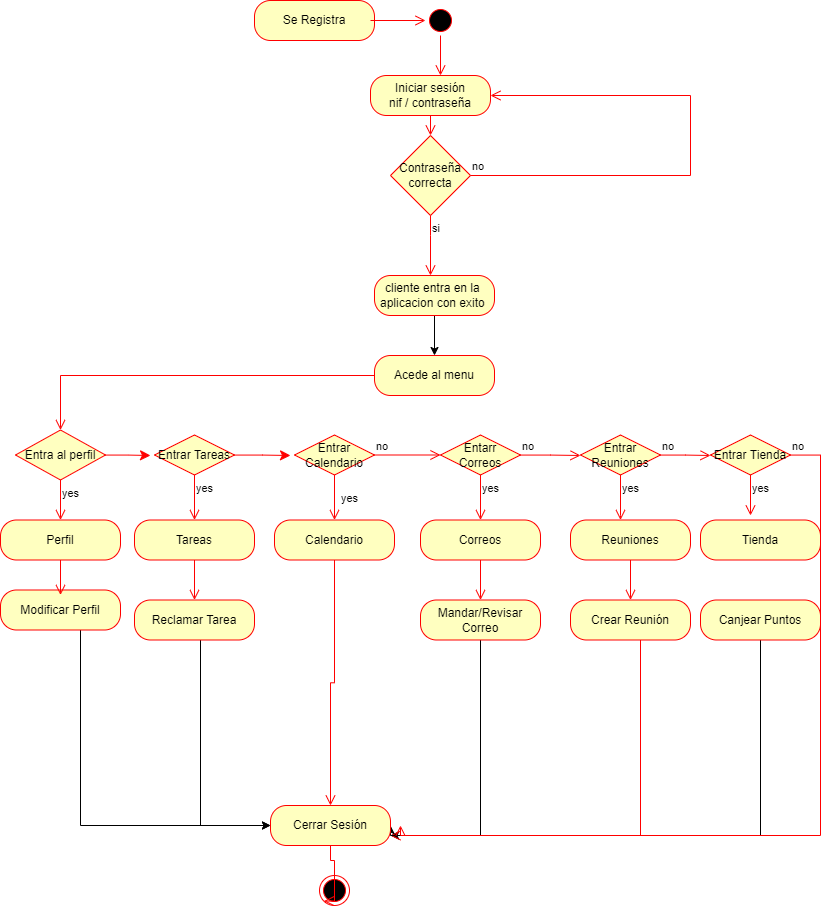

The diagram above was exported from draw.io. Its source (the exported page's mxGraphModel, read from the mxfile embedded in the PNG):
<mxGraphModel dx="1483" dy="781" grid="1" gridSize="10" guides="1" tooltips="1" connect="1" arrows="1" fold="1" page="1" pageScale="1" pageWidth="827" pageHeight="1169" math="0" shadow="0">
  <root>
    <mxCell id="WIyWlLk6GJQsqaUBKTNV-0" />
    <mxCell id="WIyWlLk6GJQsqaUBKTNV-1" parent="WIyWlLk6GJQsqaUBKTNV-0" />
    <mxCell id="QlTnTAcAJMpUkDS5K5yw-1" value="" style="ellipse;html=1;shape=startState;fillColor=#000000;strokeColor=#ff0000;" parent="WIyWlLk6GJQsqaUBKTNV-1" vertex="1">
      <mxGeometry x="425" y="160" width="30" height="30" as="geometry" />
    </mxCell>
    <mxCell id="QlTnTAcAJMpUkDS5K5yw-2" value="" style="edgeStyle=orthogonalEdgeStyle;html=1;verticalAlign=bottom;endArrow=open;endSize=8;strokeColor=#ff0000;rounded=0;" parent="WIyWlLk6GJQsqaUBKTNV-1" source="QlTnTAcAJMpUkDS5K5yw-1" edge="1">
      <mxGeometry relative="1" as="geometry">
        <mxPoint x="440" y="230" as="targetPoint" />
      </mxGeometry>
    </mxCell>
    <mxCell id="QlTnTAcAJMpUkDS5K5yw-13" value="Contraseña correcta" style="rhombus;whiteSpace=wrap;html=1;fillColor=#ffffc0;strokeColor=#ff0000;" parent="WIyWlLk6GJQsqaUBKTNV-1" vertex="1">
      <mxGeometry x="390" y="290" width="80" height="80" as="geometry" />
    </mxCell>
    <mxCell id="QlTnTAcAJMpUkDS5K5yw-14" value="no" style="edgeStyle=orthogonalEdgeStyle;html=1;align=left;verticalAlign=bottom;endArrow=open;endSize=8;strokeColor=#ff0000;rounded=0;entryX=1;entryY=0.5;entryDx=0;entryDy=0;" parent="WIyWlLk6GJQsqaUBKTNV-1" source="QlTnTAcAJMpUkDS5K5yw-13" target="QlTnTAcAJMpUkDS5K5yw-31" edge="1">
      <mxGeometry x="-1" relative="1" as="geometry">
        <mxPoint x="500" y="260" as="targetPoint" />
        <Array as="points">
          <mxPoint x="690" y="330" />
          <mxPoint x="690" y="250" />
        </Array>
      </mxGeometry>
    </mxCell>
    <mxCell id="QlTnTAcAJMpUkDS5K5yw-15" value="si" style="edgeStyle=orthogonalEdgeStyle;html=1;align=left;verticalAlign=top;endArrow=open;endSize=8;strokeColor=#ff0000;rounded=0;" parent="WIyWlLk6GJQsqaUBKTNV-1" source="QlTnTAcAJMpUkDS5K5yw-13" target="QlTnTAcAJMpUkDS5K5yw-29" edge="1">
      <mxGeometry x="-1" relative="1" as="geometry">
        <mxPoint x="440" y="420" as="targetPoint" />
        <Array as="points">
          <mxPoint x="430" y="390" />
          <mxPoint x="430" y="390" />
        </Array>
      </mxGeometry>
    </mxCell>
    <mxCell id="QlTnTAcAJMpUkDS5K5yw-27" value="Se Registra" style="rounded=1;whiteSpace=wrap;html=1;arcSize=40;fontColor=#000000;fillColor=#ffffc0;strokeColor=#ff0000;" parent="WIyWlLk6GJQsqaUBKTNV-1" vertex="1">
      <mxGeometry x="254" y="155" width="120" height="40" as="geometry" />
    </mxCell>
    <mxCell id="QlTnTAcAJMpUkDS5K5yw-28" value="" style="edgeStyle=orthogonalEdgeStyle;html=1;verticalAlign=bottom;endArrow=open;endSize=8;strokeColor=#ff0000;rounded=0;entryX=0;entryY=0.5;entryDx=0;entryDy=0;" parent="WIyWlLk6GJQsqaUBKTNV-1" target="QlTnTAcAJMpUkDS5K5yw-1" edge="1">
      <mxGeometry relative="1" as="geometry">
        <mxPoint x="520" y="470" as="targetPoint" />
        <mxPoint x="370" y="175" as="sourcePoint" />
      </mxGeometry>
    </mxCell>
    <mxCell id="QlTnTAcAJMpUkDS5K5yw-45" style="edgeStyle=orthogonalEdgeStyle;rounded=0;orthogonalLoop=1;jettySize=auto;html=1;exitX=0.5;exitY=1;exitDx=0;exitDy=0;endArrow=classic;endFill=1;" parent="WIyWlLk6GJQsqaUBKTNV-1" source="QlTnTAcAJMpUkDS5K5yw-29" edge="1">
      <mxGeometry relative="1" as="geometry">
        <Array as="points">
          <mxPoint x="434" y="470" />
        </Array>
        <mxPoint x="434" y="510" as="targetPoint" />
      </mxGeometry>
    </mxCell>
    <mxCell id="QlTnTAcAJMpUkDS5K5yw-29" value="cliente entra en la&amp;nbsp; aplicacion con exito&amp;nbsp;" style="rounded=1;whiteSpace=wrap;html=1;arcSize=40;fontColor=#000000;fillColor=#ffffc0;strokeColor=#ff0000;" parent="WIyWlLk6GJQsqaUBKTNV-1" vertex="1">
      <mxGeometry x="374" y="430" width="120" height="40" as="geometry" />
    </mxCell>
    <mxCell id="QlTnTAcAJMpUkDS5K5yw-31" value="Iniciar sesión&lt;br&gt;nif / contraseña" style="rounded=1;whiteSpace=wrap;html=1;arcSize=40;fontColor=#000000;fillColor=#ffffc0;strokeColor=#ff0000;" parent="WIyWlLk6GJQsqaUBKTNV-1" vertex="1">
      <mxGeometry x="370" y="230" width="120" height="40" as="geometry" />
    </mxCell>
    <mxCell id="QlTnTAcAJMpUkDS5K5yw-35" value="" style="edgeStyle=orthogonalEdgeStyle;html=1;verticalAlign=bottom;endArrow=open;endSize=8;strokeColor=#ff0000;rounded=0;entryX=0.5;entryY=0;entryDx=0;entryDy=0;" parent="WIyWlLk6GJQsqaUBKTNV-1" source="QlTnTAcAJMpUkDS5K5yw-31" target="QlTnTAcAJMpUkDS5K5yw-13" edge="1">
      <mxGeometry relative="1" as="geometry">
        <mxPoint x="270" y="320" as="targetPoint" />
        <mxPoint x="400" y="300" as="sourcePoint" />
      </mxGeometry>
    </mxCell>
    <mxCell id="noCi-JM1xxosY84Gt_b9-2" value="Acede al menu" style="rounded=1;whiteSpace=wrap;html=1;arcSize=40;fontColor=#000000;fillColor=#ffffc0;strokeColor=#ff0000;" parent="WIyWlLk6GJQsqaUBKTNV-1" vertex="1">
      <mxGeometry x="374" y="510" width="120" height="40" as="geometry" />
    </mxCell>
    <mxCell id="noCi-JM1xxosY84Gt_b9-3" value="" style="edgeStyle=orthogonalEdgeStyle;html=1;verticalAlign=bottom;endArrow=open;endSize=8;strokeColor=#ff0000;rounded=0;entryX=0.5;entryY=0;entryDx=0;entryDy=0;" parent="WIyWlLk6GJQsqaUBKTNV-1" source="noCi-JM1xxosY84Gt_b9-2" target="3IxxyXGAHAQYtw6I_Ox1-2" edge="1">
      <mxGeometry relative="1" as="geometry">
        <mxPoint x="435" y="590" as="targetPoint" />
        <Array as="points" />
      </mxGeometry>
    </mxCell>
    <mxCell id="noCi-JM1xxosY84Gt_b9-11" value="Tareas" style="rounded=1;whiteSpace=wrap;html=1;arcSize=40;fontColor=#000000;fillColor=#ffffc0;strokeColor=#ff0000;" parent="WIyWlLk6GJQsqaUBKTNV-1" vertex="1">
      <mxGeometry x="134" y="674.5" width="120" height="40" as="geometry" />
    </mxCell>
    <mxCell id="noCi-JM1xxosY84Gt_b9-12" value="" style="edgeStyle=orthogonalEdgeStyle;html=1;verticalAlign=bottom;endArrow=open;endSize=8;strokeColor=#ff0000;rounded=0;" parent="WIyWlLk6GJQsqaUBKTNV-1" source="noCi-JM1xxosY84Gt_b9-11" target="noCi-JM1xxosY84Gt_b9-15" edge="1">
      <mxGeometry relative="1" as="geometry">
        <mxPoint x="244" y="764.5" as="targetPoint" />
        <Array as="points" />
      </mxGeometry>
    </mxCell>
    <mxCell id="3IxxyXGAHAQYtw6I_Ox1-32" style="edgeStyle=orthogonalEdgeStyle;rounded=0;orthogonalLoop=1;jettySize=auto;html=1;endArrow=classic;endFill=1;" edge="1" parent="WIyWlLk6GJQsqaUBKTNV-1" source="noCi-JM1xxosY84Gt_b9-15" target="noCi-JM1xxosY84Gt_b9-42">
      <mxGeometry relative="1" as="geometry">
        <Array as="points">
          <mxPoint x="200" y="980" />
        </Array>
      </mxGeometry>
    </mxCell>
    <mxCell id="noCi-JM1xxosY84Gt_b9-15" value="Reclamar Tarea" style="rounded=1;whiteSpace=wrap;html=1;arcSize=40;fontColor=#000000;fillColor=#ffffc0;strokeColor=#ff0000;" parent="WIyWlLk6GJQsqaUBKTNV-1" vertex="1">
      <mxGeometry x="134" y="754.5" width="120" height="40" as="geometry" />
    </mxCell>
    <mxCell id="noCi-JM1xxosY84Gt_b9-17" value="Calendario" style="rounded=1;whiteSpace=wrap;html=1;arcSize=40;fontColor=#000000;fillColor=#ffffc0;strokeColor=#ff0000;" parent="WIyWlLk6GJQsqaUBKTNV-1" vertex="1">
      <mxGeometry x="274" y="674.5" width="120" height="40" as="geometry" />
    </mxCell>
    <mxCell id="noCi-JM1xxosY84Gt_b9-18" value="" style="edgeStyle=orthogonalEdgeStyle;html=1;verticalAlign=bottom;endArrow=open;endSize=8;strokeColor=#ff0000;rounded=0;" parent="WIyWlLk6GJQsqaUBKTNV-1" source="noCi-JM1xxosY84Gt_b9-17" target="noCi-JM1xxosY84Gt_b9-42" edge="1">
      <mxGeometry relative="1" as="geometry">
        <mxPoint x="334" y="780" as="targetPoint" />
      </mxGeometry>
    </mxCell>
    <mxCell id="noCi-JM1xxosY84Gt_b9-20" value="Correos" style="rounded=1;whiteSpace=wrap;html=1;arcSize=40;fontColor=#000000;fillColor=#ffffc0;strokeColor=#ff0000;" parent="WIyWlLk6GJQsqaUBKTNV-1" vertex="1">
      <mxGeometry x="420" y="674.5" width="120" height="40" as="geometry" />
    </mxCell>
    <mxCell id="noCi-JM1xxosY84Gt_b9-21" value="" style="edgeStyle=orthogonalEdgeStyle;html=1;verticalAlign=bottom;endArrow=open;endSize=8;strokeColor=#ff0000;rounded=0;" parent="WIyWlLk6GJQsqaUBKTNV-1" source="noCi-JM1xxosY84Gt_b9-20" target="noCi-JM1xxosY84Gt_b9-23" edge="1">
      <mxGeometry relative="1" as="geometry">
        <mxPoint x="500" y="774.5" as="targetPoint" />
      </mxGeometry>
    </mxCell>
    <mxCell id="3IxxyXGAHAQYtw6I_Ox1-33" style="edgeStyle=orthogonalEdgeStyle;rounded=0;orthogonalLoop=1;jettySize=auto;html=1;entryX=1;entryY=0.75;entryDx=0;entryDy=0;endArrow=classic;endFill=1;" edge="1" parent="WIyWlLk6GJQsqaUBKTNV-1" source="noCi-JM1xxosY84Gt_b9-23" target="noCi-JM1xxosY84Gt_b9-42">
      <mxGeometry relative="1" as="geometry">
        <Array as="points">
          <mxPoint x="480" y="990" />
        </Array>
      </mxGeometry>
    </mxCell>
    <mxCell id="noCi-JM1xxosY84Gt_b9-23" value="Mandar/Revisar&lt;br&gt;Correo" style="rounded=1;whiteSpace=wrap;html=1;arcSize=40;fontColor=#000000;fillColor=#ffffc0;strokeColor=#ff0000;" parent="WIyWlLk6GJQsqaUBKTNV-1" vertex="1">
      <mxGeometry x="420" y="754.5" width="120" height="40" as="geometry" />
    </mxCell>
    <mxCell id="noCi-JM1xxosY84Gt_b9-25" value="Tienda" style="rounded=1;whiteSpace=wrap;html=1;arcSize=40;fontColor=#000000;fillColor=#ffffc0;strokeColor=#ff0000;" parent="WIyWlLk6GJQsqaUBKTNV-1" vertex="1">
      <mxGeometry x="700" y="674.5" width="120" height="40" as="geometry" />
    </mxCell>
    <mxCell id="noCi-JM1xxosY84Gt_b9-27" value="Reuniones" style="rounded=1;whiteSpace=wrap;html=1;arcSize=40;fontColor=#000000;fillColor=#ffffc0;strokeColor=#ff0000;" parent="WIyWlLk6GJQsqaUBKTNV-1" vertex="1">
      <mxGeometry x="570" y="674.5" width="120" height="40" as="geometry" />
    </mxCell>
    <mxCell id="noCi-JM1xxosY84Gt_b9-28" value="" style="edgeStyle=orthogonalEdgeStyle;html=1;verticalAlign=bottom;endArrow=open;endSize=8;strokeColor=#ff0000;rounded=0;" parent="WIyWlLk6GJQsqaUBKTNV-1" source="noCi-JM1xxosY84Gt_b9-27" target="noCi-JM1xxosY84Gt_b9-36" edge="1">
      <mxGeometry relative="1" as="geometry">
        <mxPoint x="660" y="814.5" as="targetPoint" />
      </mxGeometry>
    </mxCell>
    <mxCell id="noCi-JM1xxosY84Gt_b9-36" value="Crear Reunión" style="rounded=1;whiteSpace=wrap;html=1;arcSize=40;fontColor=#000000;fillColor=#ffffc0;strokeColor=#ff0000;" parent="WIyWlLk6GJQsqaUBKTNV-1" vertex="1">
      <mxGeometry x="570" y="754.5" width="120" height="40" as="geometry" />
    </mxCell>
    <mxCell id="noCi-JM1xxosY84Gt_b9-37" value="" style="edgeStyle=orthogonalEdgeStyle;html=1;verticalAlign=bottom;endArrow=open;endSize=8;strokeColor=#ff0000;rounded=0;entryX=1;entryY=0.75;entryDx=0;entryDy=0;" parent="WIyWlLk6GJQsqaUBKTNV-1" source="noCi-JM1xxosY84Gt_b9-36" edge="1" target="noCi-JM1xxosY84Gt_b9-42">
      <mxGeometry relative="1" as="geometry">
        <mxPoint x="630" y="830" as="targetPoint" />
        <Array as="points">
          <mxPoint x="640" y="990" />
        </Array>
      </mxGeometry>
    </mxCell>
    <mxCell id="3IxxyXGAHAQYtw6I_Ox1-34" style="edgeStyle=orthogonalEdgeStyle;rounded=0;orthogonalLoop=1;jettySize=auto;html=1;entryX=1;entryY=0.5;entryDx=0;entryDy=0;endArrow=classic;endFill=1;" edge="1" parent="WIyWlLk6GJQsqaUBKTNV-1" source="noCi-JM1xxosY84Gt_b9-38" target="noCi-JM1xxosY84Gt_b9-42">
      <mxGeometry relative="1" as="geometry">
        <Array as="points">
          <mxPoint x="760" y="990" />
          <mxPoint x="390" y="990" />
        </Array>
      </mxGeometry>
    </mxCell>
    <mxCell id="noCi-JM1xxosY84Gt_b9-38" value="Canjear Puntos" style="rounded=1;whiteSpace=wrap;html=1;arcSize=40;fontColor=#000000;fillColor=#ffffc0;strokeColor=#ff0000;" parent="WIyWlLk6GJQsqaUBKTNV-1" vertex="1">
      <mxGeometry x="700" y="754.5" width="120" height="40" as="geometry" />
    </mxCell>
    <mxCell id="noCi-JM1xxosY84Gt_b9-41" value="" style="ellipse;html=1;shape=endState;fillColor=#000000;strokeColor=#ff0000;" parent="WIyWlLk6GJQsqaUBKTNV-1" vertex="1">
      <mxGeometry x="319" y="1030" width="30" height="30" as="geometry" />
    </mxCell>
    <mxCell id="noCi-JM1xxosY84Gt_b9-42" value="Cerrar Sesión" style="rounded=1;whiteSpace=wrap;html=1;arcSize=40;fontColor=#000000;fillColor=#ffffc0;strokeColor=#ff0000;" parent="WIyWlLk6GJQsqaUBKTNV-1" vertex="1">
      <mxGeometry x="270" y="960" width="120" height="40" as="geometry" />
    </mxCell>
    <mxCell id="noCi-JM1xxosY84Gt_b9-43" value="" style="edgeStyle=orthogonalEdgeStyle;html=1;verticalAlign=bottom;endArrow=open;endSize=8;strokeColor=#ff0000;rounded=0;entryX=0;entryY=1;entryDx=0;entryDy=0;" parent="WIyWlLk6GJQsqaUBKTNV-1" source="noCi-JM1xxosY84Gt_b9-42" edge="1" target="noCi-JM1xxosY84Gt_b9-41">
      <mxGeometry relative="1" as="geometry">
        <mxPoint x="340" y="1050" as="targetPoint" />
        <Array as="points">
          <mxPoint x="330" y="1015" />
          <mxPoint x="334" y="1015" />
          <mxPoint x="334" y="1056" />
        </Array>
      </mxGeometry>
    </mxCell>
    <mxCell id="3IxxyXGAHAQYtw6I_Ox1-31" style="edgeStyle=orthogonalEdgeStyle;rounded=0;orthogonalLoop=1;jettySize=auto;html=1;endArrow=classic;endFill=1;" edge="1" parent="WIyWlLk6GJQsqaUBKTNV-1" source="3IxxyXGAHAQYtw6I_Ox1-1" target="noCi-JM1xxosY84Gt_b9-42">
      <mxGeometry relative="1" as="geometry">
        <mxPoint x="60" y="940" as="targetPoint" />
        <Array as="points">
          <mxPoint x="80" y="980" />
        </Array>
      </mxGeometry>
    </mxCell>
    <mxCell id="3IxxyXGAHAQYtw6I_Ox1-1" value="Modificar Perfil" style="rounded=1;whiteSpace=wrap;html=1;arcSize=40;fontColor=#000000;fillColor=#ffffc0;strokeColor=#ff0000;" vertex="1" parent="WIyWlLk6GJQsqaUBKTNV-1">
      <mxGeometry y="744.5" width="120" height="40" as="geometry" />
    </mxCell>
    <mxCell id="3IxxyXGAHAQYtw6I_Ox1-2" value="Entra al perfil" style="rhombus;whiteSpace=wrap;html=1;fillColor=#ffffc0;strokeColor=#ff0000;" vertex="1" parent="WIyWlLk6GJQsqaUBKTNV-1">
      <mxGeometry x="15" y="584.5" width="90" height="50" as="geometry" />
    </mxCell>
    <mxCell id="3IxxyXGAHAQYtw6I_Ox1-4" value="yes" style="edgeStyle=orthogonalEdgeStyle;html=1;align=left;verticalAlign=top;endArrow=open;endSize=8;strokeColor=#ff0000;rounded=0;entryX=0.5;entryY=0;entryDx=0;entryDy=0;" edge="1" source="3IxxyXGAHAQYtw6I_Ox1-2" parent="WIyWlLk6GJQsqaUBKTNV-1">
      <mxGeometry x="-1" relative="1" as="geometry">
        <mxPoint x="60" y="674.5" as="targetPoint" />
      </mxGeometry>
    </mxCell>
    <mxCell id="3IxxyXGAHAQYtw6I_Ox1-5" value="Perfil" style="rounded=1;whiteSpace=wrap;html=1;arcSize=40;fontColor=#000000;fillColor=#ffffc0;strokeColor=#ff0000;" vertex="1" parent="WIyWlLk6GJQsqaUBKTNV-1">
      <mxGeometry y="674.5" width="120" height="40" as="geometry" />
    </mxCell>
    <mxCell id="3IxxyXGAHAQYtw6I_Ox1-6" value="" style="edgeStyle=orthogonalEdgeStyle;html=1;verticalAlign=bottom;endArrow=open;endSize=8;strokeColor=#ff0000;rounded=0;" edge="1" parent="WIyWlLk6GJQsqaUBKTNV-1">
      <mxGeometry relative="1" as="geometry">
        <mxPoint x="60" y="749.5" as="targetPoint" />
        <mxPoint x="60" y="714.5" as="sourcePoint" />
      </mxGeometry>
    </mxCell>
    <mxCell id="3IxxyXGAHAQYtw6I_Ox1-14" value="yes" style="edgeStyle=orthogonalEdgeStyle;html=1;align=left;verticalAlign=top;endArrow=open;endSize=8;strokeColor=#ff0000;rounded=0;entryX=0.5;entryY=0;entryDx=0;entryDy=0;" edge="1" source="3IxxyXGAHAQYtw6I_Ox1-12" parent="WIyWlLk6GJQsqaUBKTNV-1" target="noCi-JM1xxosY84Gt_b9-11">
      <mxGeometry x="-1" relative="1" as="geometry">
        <mxPoint x="185" y="694.5" as="targetPoint" />
      </mxGeometry>
    </mxCell>
    <mxCell id="3IxxyXGAHAQYtw6I_Ox1-16" value="no" style="edgeStyle=orthogonalEdgeStyle;html=1;align=left;verticalAlign=bottom;endArrow=open;endSize=8;strokeColor=#ff0000;rounded=0;entryX=0;entryY=0.5;entryDx=0;entryDy=0;" edge="1" parent="WIyWlLk6GJQsqaUBKTNV-1" source="3IxxyXGAHAQYtw6I_Ox1-15" target="3IxxyXGAHAQYtw6I_Ox1-18">
      <mxGeometry x="-1" relative="1" as="geometry">
        <mxPoint x="460" y="610" as="targetPoint" />
      </mxGeometry>
    </mxCell>
    <mxCell id="3IxxyXGAHAQYtw6I_Ox1-17" value="yes" style="edgeStyle=orthogonalEdgeStyle;html=1;align=left;verticalAlign=top;endArrow=open;endSize=8;strokeColor=#ff0000;rounded=0;" edge="1" parent="WIyWlLk6GJQsqaUBKTNV-1" source="3IxxyXGAHAQYtw6I_Ox1-15" target="noCi-JM1xxosY84Gt_b9-17">
      <mxGeometry x="-0.5333" y="5" relative="1" as="geometry">
        <mxPoint x="365" y="674.5" as="targetPoint" />
        <mxPoint as="offset" />
      </mxGeometry>
    </mxCell>
    <mxCell id="3IxxyXGAHAQYtw6I_Ox1-18" value="Entarr Correos" style="rhombus;whiteSpace=wrap;html=1;fillColor=#ffffc0;strokeColor=#ff0000;" vertex="1" parent="WIyWlLk6GJQsqaUBKTNV-1">
      <mxGeometry x="440" y="589.5" width="80" height="40" as="geometry" />
    </mxCell>
    <mxCell id="3IxxyXGAHAQYtw6I_Ox1-19" value="no" style="edgeStyle=orthogonalEdgeStyle;html=1;align=left;verticalAlign=bottom;endArrow=open;endSize=8;strokeColor=#ff0000;rounded=0;" edge="1" source="3IxxyXGAHAQYtw6I_Ox1-18" parent="WIyWlLk6GJQsqaUBKTNV-1">
      <mxGeometry x="-1" relative="1" as="geometry">
        <mxPoint x="580" y="610" as="targetPoint" />
      </mxGeometry>
    </mxCell>
    <mxCell id="3IxxyXGAHAQYtw6I_Ox1-20" value="yes" style="edgeStyle=orthogonalEdgeStyle;html=1;align=left;verticalAlign=top;endArrow=open;endSize=8;strokeColor=#ff0000;rounded=0;entryX=0.5;entryY=0;entryDx=0;entryDy=0;" edge="1" source="3IxxyXGAHAQYtw6I_Ox1-18" parent="WIyWlLk6GJQsqaUBKTNV-1" target="noCi-JM1xxosY84Gt_b9-20">
      <mxGeometry x="-1" relative="1" as="geometry">
        <mxPoint x="500" y="670" as="targetPoint" />
      </mxGeometry>
    </mxCell>
    <mxCell id="3IxxyXGAHAQYtw6I_Ox1-21" value="Entrar Reuniones" style="rhombus;whiteSpace=wrap;html=1;fillColor=#ffffc0;strokeColor=#ff0000;" vertex="1" parent="WIyWlLk6GJQsqaUBKTNV-1">
      <mxGeometry x="580" y="589.5" width="80" height="40" as="geometry" />
    </mxCell>
    <mxCell id="3IxxyXGAHAQYtw6I_Ox1-22" value="no" style="edgeStyle=orthogonalEdgeStyle;html=1;align=left;verticalAlign=bottom;endArrow=open;endSize=8;strokeColor=#ff0000;rounded=0;" edge="1" source="3IxxyXGAHAQYtw6I_Ox1-21" parent="WIyWlLk6GJQsqaUBKTNV-1">
      <mxGeometry x="-1" relative="1" as="geometry">
        <mxPoint x="710" y="610" as="targetPoint" />
      </mxGeometry>
    </mxCell>
    <mxCell id="3IxxyXGAHAQYtw6I_Ox1-23" value="yes" style="edgeStyle=orthogonalEdgeStyle;html=1;align=left;verticalAlign=top;endArrow=open;endSize=8;strokeColor=#ff0000;rounded=0;" edge="1" source="3IxxyXGAHAQYtw6I_Ox1-21" parent="WIyWlLk6GJQsqaUBKTNV-1" target="noCi-JM1xxosY84Gt_b9-27">
      <mxGeometry x="-1" relative="1" as="geometry">
        <mxPoint x="667" y="714.5" as="targetPoint" />
        <Array as="points">
          <mxPoint x="620" y="670" />
          <mxPoint x="620" y="670" />
        </Array>
      </mxGeometry>
    </mxCell>
    <mxCell id="3IxxyXGAHAQYtw6I_Ox1-25" value="Entrar Tienda" style="rhombus;whiteSpace=wrap;html=1;fillColor=#ffffc0;strokeColor=#ff0000;" vertex="1" parent="WIyWlLk6GJQsqaUBKTNV-1">
      <mxGeometry x="710" y="589.5" width="80" height="40" as="geometry" />
    </mxCell>
    <mxCell id="3IxxyXGAHAQYtw6I_Ox1-26" value="no" style="edgeStyle=orthogonalEdgeStyle;html=1;align=left;verticalAlign=bottom;endArrow=open;endSize=8;strokeColor=#ff0000;rounded=0;" edge="1" source="3IxxyXGAHAQYtw6I_Ox1-25" parent="WIyWlLk6GJQsqaUBKTNV-1">
      <mxGeometry x="-1" relative="1" as="geometry">
        <mxPoint x="400" y="980" as="targetPoint" />
        <Array as="points">
          <mxPoint x="820" y="610" />
          <mxPoint x="820" y="990" />
          <mxPoint x="400" y="990" />
        </Array>
      </mxGeometry>
    </mxCell>
    <mxCell id="3IxxyXGAHAQYtw6I_Ox1-27" value="yes" style="edgeStyle=orthogonalEdgeStyle;html=1;align=left;verticalAlign=top;endArrow=open;endSize=8;strokeColor=#ff0000;rounded=0;" edge="1" source="3IxxyXGAHAQYtw6I_Ox1-25" parent="WIyWlLk6GJQsqaUBKTNV-1">
      <mxGeometry x="-1" relative="1" as="geometry">
        <mxPoint x="750" y="670" as="targetPoint" />
      </mxGeometry>
    </mxCell>
    <mxCell id="3IxxyXGAHAQYtw6I_Ox1-12" value="Entrar Tareas" style="rhombus;whiteSpace=wrap;html=1;fillColor=#ffffc0;strokeColor=#ff0000;" vertex="1" parent="WIyWlLk6GJQsqaUBKTNV-1">
      <mxGeometry x="154" y="589.5" width="80" height="40" as="geometry" />
    </mxCell>
    <mxCell id="3IxxyXGAHAQYtw6I_Ox1-29" value="" style="edgeStyle=orthogonalEdgeStyle;html=1;align=left;verticalAlign=bottom;endArrow=classic;endSize=8;strokeColor=#ff0000;rounded=0;endFill=1;" edge="1" parent="WIyWlLk6GJQsqaUBKTNV-1" source="3IxxyXGAHAQYtw6I_Ox1-2">
      <mxGeometry x="-1" relative="1" as="geometry">
        <mxPoint x="150" y="610" as="targetPoint" />
        <mxPoint x="105" y="609.5" as="sourcePoint" />
      </mxGeometry>
    </mxCell>
    <mxCell id="3IxxyXGAHAQYtw6I_Ox1-15" value="Entrar Calendario" style="rhombus;whiteSpace=wrap;html=1;fillColor=#ffffc0;strokeColor=#ff0000;" vertex="1" parent="WIyWlLk6GJQsqaUBKTNV-1">
      <mxGeometry x="294" y="589.5" width="80" height="40" as="geometry" />
    </mxCell>
    <mxCell id="3IxxyXGAHAQYtw6I_Ox1-30" value="" style="edgeStyle=orthogonalEdgeStyle;html=1;align=left;verticalAlign=bottom;endArrow=classic;endSize=8;strokeColor=#ff0000;rounded=0;endFill=1;" edge="1" parent="WIyWlLk6GJQsqaUBKTNV-1" source="3IxxyXGAHAQYtw6I_Ox1-12">
      <mxGeometry x="-1" relative="1" as="geometry">
        <mxPoint x="290" y="610" as="targetPoint" />
        <mxPoint x="234" y="609.5" as="sourcePoint" />
      </mxGeometry>
    </mxCell>
  </root>
</mxGraphModel>